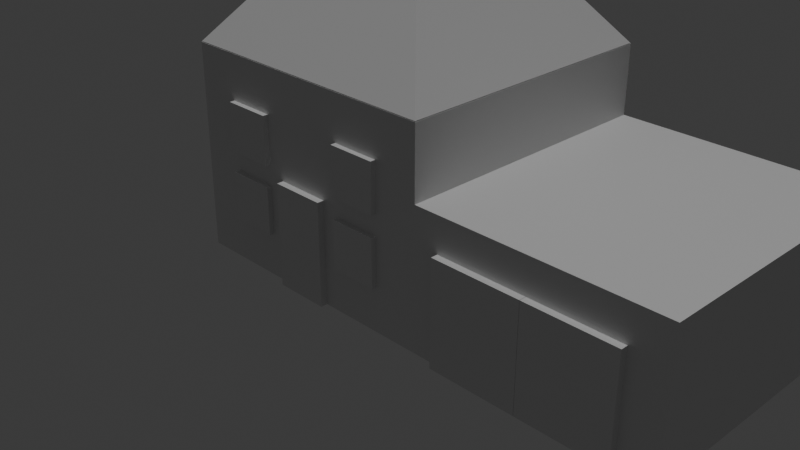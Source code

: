 # Source: Mittleres_Haus.blend  (saved by Blender 5.0.118; exported with 4.5.12 LTS)
import bpy
from mathutils import Matrix  # noqa: F401  (used for matrix-valued properties, if any)

bpy.ops.wm.read_factory_settings(use_empty=True)
scene = bpy.context.scene
scene.name = 'Scene'

# ---- collections
col_collection = bpy.data.collections.new('Collection'); scene.collection.children.link(col_collection)

# ---- materials (node trees are filled in below, after node groups)
mat_haus_003 = bpy.data.materials.new('Haus.003')
mat_haus_003.diffuse_color = (0.85, 0.8, 0.75, 1.0)
mat_dach_003 = bpy.data.materials.new('Dach.003')
mat_dach_003.diffuse_color = (0.4, 0.1, 0.1, 1.0)
mat_t_r_003 = bpy.data.materials.new('Tür.003')
mat_t_r_003.diffuse_color = (0.3, 0.2, 0.1, 1.0)
mat_fenster_003 = bpy.data.materials.new('Fenster.003')
mat_fenster_003.diffuse_color = (0.2, 0.4, 0.8, 1.0)
mat_garage_003 = bpy.data.materials.new('Garage.003')
mat_garage_003.diffuse_color = (0.75, 0.75, 0.75, 1.0)

# ---- material node trees
mat_haus_003.use_nodes = True; mat_haus_003.node_tree.nodes.clear()
_N = mat_haus_003.node_tree.nodes; _L = mat_haus_003.node_tree.links
n0 = _N.new('ShaderNodeBsdfPrincipled'); n0.name = 'Principled BSDF'; n0.location = (-200, 100)
n1 = _N.new('ShaderNodeOutputMaterial'); n1.name = 'Material Output'; n1.location = (200, 100)
_L.new(n0.outputs[0], n1.inputs[0])
n1.is_active_output = True
mat_dach_003.use_nodes = True; mat_dach_003.node_tree.nodes.clear()
_N = mat_dach_003.node_tree.nodes; _L = mat_dach_003.node_tree.links
n0 = _N.new('ShaderNodeBsdfPrincipled'); n0.name = 'Principled BSDF'; n0.location = (-200, 100)
n1 = _N.new('ShaderNodeOutputMaterial'); n1.name = 'Material Output'; n1.location = (200, 100)
_L.new(n0.outputs[0], n1.inputs[0])
n1.is_active_output = True
mat_t_r_003.use_nodes = True; mat_t_r_003.node_tree.nodes.clear()
_N = mat_t_r_003.node_tree.nodes; _L = mat_t_r_003.node_tree.links
n0 = _N.new('ShaderNodeBsdfPrincipled'); n0.name = 'Principled BSDF'; n0.location = (-200, 100)
n1 = _N.new('ShaderNodeOutputMaterial'); n1.name = 'Material Output'; n1.location = (200, 100)
_L.new(n0.outputs[0], n1.inputs[0])
n1.is_active_output = True
mat_fenster_003.use_nodes = True; mat_fenster_003.node_tree.nodes.clear()
_N = mat_fenster_003.node_tree.nodes; _L = mat_fenster_003.node_tree.links
n0 = _N.new('ShaderNodeBsdfPrincipled'); n0.name = 'Principled BSDF'; n0.location = (-200, 100)
n1 = _N.new('ShaderNodeOutputMaterial'); n1.name = 'Material Output'; n1.location = (200, 100)
_L.new(n0.outputs[0], n1.inputs[0])
n1.is_active_output = True
mat_garage_003.use_nodes = True; mat_garage_003.node_tree.nodes.clear()
_N = mat_garage_003.node_tree.nodes; _L = mat_garage_003.node_tree.links
n0 = _N.new('ShaderNodeBsdfPrincipled'); n0.name = 'Principled BSDF'; n0.location = (-200, 100)
n1 = _N.new('ShaderNodeOutputMaterial'); n1.name = 'Material Output'; n1.location = (200, 100)
_L.new(n0.outputs[0], n1.inputs[0])
n1.is_active_output = True

# ---- world
world_world = bpy.data.worlds.new('World'); scene.world = world_world
world_world.use_nodes = True; world_world.node_tree.nodes.clear()
_N = world_world.node_tree.nodes; _L = world_world.node_tree.links
n0 = _N.new('ShaderNodeOutputWorld'); n0.name = 'World Output'; n0.location = (200, 100)
n1 = _N.new('ShaderNodeBackground'); n1.name = 'Background'; n1.location = (-200, 100)
n1.inputs[0].default_value = (0.05088, 0.05088, 0.05088, 1.0)
_L.new(n1.outputs[0], n0.inputs[0])
n0.is_active_output = True
world_world.color = (0.05088, 0.05088, 0.05088)
world_world.sun_shadow_jitter_overblur = 0.0

# ---- cameras
cam_camera_004 = bpy.data.cameras.new('Camera.004')

# ---- lights
light_sun_003 = bpy.data.lights.new('Sun.003', 'SUN')
light_sun_003.energy = 1.0

# ---- meshes
me_cube_042 = bpy.data.meshes.new('Cube.042')
me_cube_042.from_pydata([(-1.0, -1.0, -1.0), (-1.0, -1.0, 1.0), (-1.0, 1.0, -1.0), (-1.0, 1.0, 1.0), (1.0, -1.0, -1.0), (1.0, -1.0, 1.0), (1.0, 1.0, -1.0), (1.0, 1.0, 1.0)], [], [(0, 1, 3, 2), (2, 3, 7, 6), (6, 7, 5, 4), (4, 5, 1, 0), (2, 6, 4, 0), (7, 3, 1, 5)])
_uv = me_cube_042.uv_layers.new(name='UVMap')
_uv.uv.foreach_set('vector', [0.375, 0.0, 0.625, 0.0, 0.625, 0.25, 0.375, 0.25, 0.375, 0.25, 0.625, 0.25, 0.625, 0.5, 0.375, 0.5, 0.375, 0.5, 0.625, 0.5, 0.625, 0.75, 0.375, 0.75, 0.375, 0.75, 0.625, 0.75, 0.625, 1.0, 0.375, 1.0, 0.125, 0.5, 0.375, 0.5, 0.375, 0.75, 0.125, 0.75, 0.625, 0.5, 0.875, 0.5, 0.875, 0.75, 0.625, 0.75])
me_cube_042.materials.append(mat_haus_003)
me_cube_042.update()
me_cone_006 = bpy.data.meshes.new('Cone.006')
me_cone_006.from_pydata([(0.0, 1.0, -1.0), (1.0, 0.0, -1.0), (0.0, -1.0, -1.0), (-1.0, 0.0, -1.0), (0.0, 0.0, 1.0)], [], [(0, 4, 1), (1, 4, 2), (0, 1, 2, 3), (2, 4, 3), (3, 4, 0)])
_uv = me_cone_006.uv_layers.new(name='UVMap')
_uv.uv.foreach_set('vector', [0.25, 0.49, 0.25, 0.25, 0.49, 0.25, 0.49, 0.25, 0.25, 0.25, 0.25, 0.01, 0.75, 0.49, 0.99, 0.25, 0.75, 0.01, 0.51, 0.25, 0.25, 0.01, 0.25, 0.25, 0.01, 0.25, 0.01, 0.25, 0.25, 0.25, 0.25, 0.49])
me_cone_006.materials.append(mat_dach_003)
me_cone_006.update()
me_cube_043 = bpy.data.meshes.new('Cube.043')
me_cube_043.from_pydata([(-1.0, -1.0, -1.0), (-1.0, -1.0, 1.0), (-1.0, 1.0, -1.0), (-1.0, 1.0, 1.0), (1.0, -1.0, -1.0), (1.0, -1.0, 1.0), (1.0, 1.0, -1.0), (1.0, 1.0, 1.0)], [], [(0, 1, 3, 2), (2, 3, 7, 6), (6, 7, 5, 4), (4, 5, 1, 0), (2, 6, 4, 0), (7, 3, 1, 5)])
_uv = me_cube_043.uv_layers.new(name='UVMap')
_uv.uv.foreach_set('vector', [0.375, 0.0, 0.625, 0.0, 0.625, 0.25, 0.375, 0.25, 0.375, 0.25, 0.625, 0.25, 0.625, 0.5, 0.375, 0.5, 0.375, 0.5, 0.625, 0.5, 0.625, 0.75, 0.375, 0.75, 0.375, 0.75, 0.625, 0.75, 0.625, 1.0, 0.375, 1.0, 0.125, 0.5, 0.375, 0.5, 0.375, 0.75, 0.125, 0.75, 0.625, 0.5, 0.875, 0.5, 0.875, 0.75, 0.625, 0.75])
me_cube_043.materials.append(mat_t_r_003)
me_cube_043.update()
me_cube_044 = bpy.data.meshes.new('Cube.044')
me_cube_044.from_pydata([(-1.0, -1.0, -1.0), (-1.0, -1.0, 1.0), (-1.0, 1.0, -1.0), (-1.0, 1.0, 1.0), (1.0, -1.0, -1.0), (1.0, -1.0, 1.0), (1.0, 1.0, -1.0), (1.0, 1.0, 1.0)], [], [(0, 1, 3, 2), (2, 3, 7, 6), (6, 7, 5, 4), (4, 5, 1, 0), (2, 6, 4, 0), (7, 3, 1, 5)])
_uv = me_cube_044.uv_layers.new(name='UVMap')
_uv.uv.foreach_set('vector', [0.375, 0.0, 0.625, 0.0, 0.625, 0.25, 0.375, 0.25, 0.375, 0.25, 0.625, 0.25, 0.625, 0.5, 0.375, 0.5, 0.375, 0.5, 0.625, 0.5, 0.625, 0.75, 0.375, 0.75, 0.375, 0.75, 0.625, 0.75, 0.625, 1.0, 0.375, 1.0, 0.125, 0.5, 0.375, 0.5, 0.375, 0.75, 0.125, 0.75, 0.625, 0.5, 0.875, 0.5, 0.875, 0.75, 0.625, 0.75])
me_cube_044.materials.append(mat_fenster_003)
me_cube_044.update()
me_cube_045 = bpy.data.meshes.new('Cube.045')
me_cube_045.from_pydata([(-1.0, -1.0, -1.0), (-1.0, -1.0, 1.0), (-1.0, 1.0, -1.0), (-1.0, 1.0, 1.0), (1.0, -1.0, -1.0), (1.0, -1.0, 1.0), (1.0, 1.0, -1.0), (1.0, 1.0, 1.0)], [], [(0, 1, 3, 2), (2, 3, 7, 6), (6, 7, 5, 4), (4, 5, 1, 0), (2, 6, 4, 0), (7, 3, 1, 5)])
_uv = me_cube_045.uv_layers.new(name='UVMap')
_uv.uv.foreach_set('vector', [0.375, 0.0, 0.625, 0.0, 0.625, 0.25, 0.375, 0.25, 0.375, 0.25, 0.625, 0.25, 0.625, 0.5, 0.375, 0.5, 0.375, 0.5, 0.625, 0.5, 0.625, 0.75, 0.375, 0.75, 0.375, 0.75, 0.625, 0.75, 0.625, 1.0, 0.375, 1.0, 0.125, 0.5, 0.375, 0.5, 0.375, 0.75, 0.125, 0.75, 0.625, 0.5, 0.875, 0.5, 0.875, 0.75, 0.625, 0.75])
me_cube_045.materials.append(mat_fenster_003)
me_cube_045.update()
me_cube_046 = bpy.data.meshes.new('Cube.046')
me_cube_046.from_pydata([(-1.0, -1.0, -1.0), (-1.0, -1.0, 1.0), (-1.0, 1.0, -1.0), (-1.0, 1.0, 1.0), (1.0, -1.0, -1.0), (1.0, -1.0, 1.0), (1.0, 1.0, -1.0), (1.0, 1.0, 1.0)], [], [(0, 1, 3, 2), (2, 3, 7, 6), (6, 7, 5, 4), (4, 5, 1, 0), (2, 6, 4, 0), (7, 3, 1, 5)])
_uv = me_cube_046.uv_layers.new(name='UVMap')
_uv.uv.foreach_set('vector', [0.375, 0.0, 0.625, 0.0, 0.625, 0.25, 0.375, 0.25, 0.375, 0.25, 0.625, 0.25, 0.625, 0.5, 0.375, 0.5, 0.375, 0.5, 0.625, 0.5, 0.625, 0.75, 0.375, 0.75, 0.375, 0.75, 0.625, 0.75, 0.625, 1.0, 0.375, 1.0, 0.125, 0.5, 0.375, 0.5, 0.375, 0.75, 0.125, 0.75, 0.625, 0.5, 0.875, 0.5, 0.875, 0.75, 0.625, 0.75])
me_cube_046.materials.append(mat_fenster_003)
me_cube_046.update()
me_cube_047 = bpy.data.meshes.new('Cube.047')
me_cube_047.from_pydata([(-1.0, -1.0, -1.0), (-1.0, -1.0, 1.0), (-1.0, 1.0, -1.0), (-1.0, 1.0, 1.0), (1.0, -1.0, -1.0), (1.0, -1.0, 1.0), (1.0, 1.0, -1.0), (1.0, 1.0, 1.0)], [], [(0, 1, 3, 2), (2, 3, 7, 6), (6, 7, 5, 4), (4, 5, 1, 0), (2, 6, 4, 0), (7, 3, 1, 5)])
_uv = me_cube_047.uv_layers.new(name='UVMap')
_uv.uv.foreach_set('vector', [0.375, 0.0, 0.625, 0.0, 0.625, 0.25, 0.375, 0.25, 0.375, 0.25, 0.625, 0.25, 0.625, 0.5, 0.375, 0.5, 0.375, 0.5, 0.625, 0.5, 0.625, 0.75, 0.375, 0.75, 0.375, 0.75, 0.625, 0.75, 0.625, 1.0, 0.375, 1.0, 0.125, 0.5, 0.375, 0.5, 0.375, 0.75, 0.125, 0.75, 0.625, 0.5, 0.875, 0.5, 0.875, 0.75, 0.625, 0.75])
me_cube_047.materials.append(mat_fenster_003)
me_cube_047.update()
me_cube_048 = bpy.data.meshes.new('Cube.048')
me_cube_048.from_pydata([(-1.0, -1.0, -1.0), (-1.0, -1.0, 1.0), (-1.0, 1.0, -1.0), (-1.0, 1.0, 1.0), (1.0, -1.0, -1.0), (1.0, -1.0, 1.0), (1.0, 1.0, -1.0), (1.0, 1.0, 1.0)], [], [(0, 1, 3, 2), (2, 3, 7, 6), (6, 7, 5, 4), (4, 5, 1, 0), (2, 6, 4, 0), (7, 3, 1, 5)])
_uv = me_cube_048.uv_layers.new(name='UVMap')
_uv.uv.foreach_set('vector', [0.375, 0.0, 0.625, 0.0, 0.625, 0.25, 0.375, 0.25, 0.375, 0.25, 0.625, 0.25, 0.625, 0.5, 0.375, 0.5, 0.375, 0.5, 0.625, 0.5, 0.625, 0.75, 0.375, 0.75, 0.375, 0.75, 0.625, 0.75, 0.625, 1.0, 0.375, 1.0, 0.125, 0.5, 0.375, 0.5, 0.375, 0.75, 0.125, 0.75, 0.625, 0.5, 0.875, 0.5, 0.875, 0.75, 0.625, 0.75])
me_cube_048.materials.append(mat_fenster_003)
me_cube_048.update()
me_cube_049 = bpy.data.meshes.new('Cube.049')
me_cube_049.from_pydata([(-1.0, -1.0, -1.0), (-1.0, -1.0, 1.0), (-1.0, 1.0, -1.0), (-1.0, 1.0, 1.0), (1.0, -1.0, -1.0), (1.0, -1.0, 1.0), (1.0, 1.0, -1.0), (1.0, 1.0, 1.0)], [], [(0, 1, 3, 2), (2, 3, 7, 6), (6, 7, 5, 4), (4, 5, 1, 0), (2, 6, 4, 0), (7, 3, 1, 5)])
_uv = me_cube_049.uv_layers.new(name='UVMap')
_uv.uv.foreach_set('vector', [0.375, 0.0, 0.625, 0.0, 0.625, 0.25, 0.375, 0.25, 0.375, 0.25, 0.625, 0.25, 0.625, 0.5, 0.375, 0.5, 0.375, 0.5, 0.625, 0.5, 0.625, 0.75, 0.375, 0.75, 0.375, 0.75, 0.625, 0.75, 0.625, 1.0, 0.375, 1.0, 0.125, 0.5, 0.375, 0.5, 0.375, 0.75, 0.125, 0.75, 0.625, 0.5, 0.875, 0.5, 0.875, 0.75, 0.625, 0.75])
me_cube_049.materials.append(mat_fenster_003)
me_cube_049.update()
me_cube_050 = bpy.data.meshes.new('Cube.050')
me_cube_050.from_pydata([(-1.0, -1.0, -1.0), (-1.0, -1.0, 1.0), (-1.0, 1.0, -1.0), (-1.0, 1.0, 1.0), (1.0, -1.0, -1.0), (1.0, -1.0, 1.0), (1.0, 1.0, -1.0), (1.0, 1.0, 1.0)], [], [(0, 1, 3, 2), (2, 3, 7, 6), (6, 7, 5, 4), (4, 5, 1, 0), (2, 6, 4, 0), (7, 3, 1, 5)])
_uv = me_cube_050.uv_layers.new(name='UVMap')
_uv.uv.foreach_set('vector', [0.375, 0.0, 0.625, 0.0, 0.625, 0.25, 0.375, 0.25, 0.375, 0.25, 0.625, 0.25, 0.625, 0.5, 0.375, 0.5, 0.375, 0.5, 0.625, 0.5, 0.625, 0.75, 0.375, 0.75, 0.375, 0.75, 0.625, 0.75, 0.625, 1.0, 0.375, 1.0, 0.125, 0.5, 0.375, 0.5, 0.375, 0.75, 0.125, 0.75, 0.625, 0.5, 0.875, 0.5, 0.875, 0.75, 0.625, 0.75])
me_cube_050.materials.append(mat_fenster_003)
me_cube_050.update()
me_cube_051 = bpy.data.meshes.new('Cube.051')
me_cube_051.from_pydata([(-1.0, -1.0, -1.0), (-1.0, -1.0, 1.0), (-1.0, 1.0, -1.0), (-1.0, 1.0, 1.0), (1.0, -1.0, -1.0), (1.0, -1.0, 1.0), (1.0, 1.0, -1.0), (1.0, 1.0, 1.0)], [], [(0, 1, 3, 2), (2, 3, 7, 6), (6, 7, 5, 4), (4, 5, 1, 0), (2, 6, 4, 0), (7, 3, 1, 5)])
_uv = me_cube_051.uv_layers.new(name='UVMap')
_uv.uv.foreach_set('vector', [0.375, 0.0, 0.625, 0.0, 0.625, 0.25, 0.375, 0.25, 0.375, 0.25, 0.625, 0.25, 0.625, 0.5, 0.375, 0.5, 0.375, 0.5, 0.625, 0.5, 0.625, 0.75, 0.375, 0.75, 0.375, 0.75, 0.625, 0.75, 0.625, 1.0, 0.375, 1.0, 0.125, 0.5, 0.375, 0.5, 0.375, 0.75, 0.125, 0.75, 0.625, 0.5, 0.875, 0.5, 0.875, 0.75, 0.625, 0.75])
me_cube_051.materials.append(mat_fenster_003)
me_cube_051.update()
me_cube_052 = bpy.data.meshes.new('Cube.052')
me_cube_052.from_pydata([(-1.0, -1.0, -1.0), (-1.0, -1.0, 1.0), (-1.0, 1.0, -1.0), (-1.0, 1.0, 1.0), (1.0, -1.0, -1.0), (1.0, -1.0, 1.0), (1.0, 1.0, -1.0), (1.0, 1.0, 1.0)], [], [(0, 1, 3, 2), (2, 3, 7, 6), (6, 7, 5, 4), (4, 5, 1, 0), (2, 6, 4, 0), (7, 3, 1, 5)])
_uv = me_cube_052.uv_layers.new(name='UVMap')
_uv.uv.foreach_set('vector', [0.375, 0.0, 0.625, 0.0, 0.625, 0.25, 0.375, 0.25, 0.375, 0.25, 0.625, 0.25, 0.625, 0.5, 0.375, 0.5, 0.375, 0.5, 0.625, 0.5, 0.625, 0.75, 0.375, 0.75, 0.375, 0.75, 0.625, 0.75, 0.625, 1.0, 0.375, 1.0, 0.125, 0.5, 0.375, 0.5, 0.375, 0.75, 0.125, 0.75, 0.625, 0.5, 0.875, 0.5, 0.875, 0.75, 0.625, 0.75])
me_cube_052.materials.append(mat_garage_003)
me_cube_052.update()
me_cube_053 = bpy.data.meshes.new('Cube.053')
me_cube_053.from_pydata([(-1.0, -1.0, -1.0), (-1.0, -1.0, 1.0), (-1.0, 1.0, -1.0), (-1.0, 1.0, 1.0), (1.0, -1.0, -1.0), (1.0, -1.0, 1.0), (1.0, 1.0, -1.0), (1.0, 1.0, 1.0)], [], [(0, 1, 3, 2), (2, 3, 7, 6), (6, 7, 5, 4), (4, 5, 1, 0), (2, 6, 4, 0), (7, 3, 1, 5)])
_uv = me_cube_053.uv_layers.new(name='UVMap')
_uv.uv.foreach_set('vector', [0.375, 0.0, 0.625, 0.0, 0.625, 0.25, 0.375, 0.25, 0.375, 0.25, 0.625, 0.25, 0.625, 0.5, 0.375, 0.5, 0.375, 0.5, 0.625, 0.5, 0.625, 0.75, 0.375, 0.75, 0.375, 0.75, 0.625, 0.75, 0.625, 1.0, 0.375, 1.0, 0.125, 0.5, 0.375, 0.5, 0.375, 0.75, 0.125, 0.75, 0.625, 0.5, 0.875, 0.5, 0.875, 0.75, 0.625, 0.75])
me_cube_053.materials.append(mat_t_r_003)
me_cube_053.update()
me_cube_054 = bpy.data.meshes.new('Cube.054')
me_cube_054.from_pydata([(-1.0, -1.0, -1.0), (-1.0, -1.0, 1.0), (-1.0, 1.0, -1.0), (-1.0, 1.0, 1.0), (1.0, -1.0, -1.0), (1.0, -1.0, 1.0), (1.0, 1.0, -1.0), (1.0, 1.0, 1.0)], [], [(0, 1, 3, 2), (2, 3, 7, 6), (6, 7, 5, 4), (4, 5, 1, 0), (2, 6, 4, 0), (7, 3, 1, 5)])
_uv = me_cube_054.uv_layers.new(name='UVMap')
_uv.uv.foreach_set('vector', [0.375, 0.0, 0.625, 0.0, 0.625, 0.25, 0.375, 0.25, 0.375, 0.25, 0.625, 0.25, 0.625, 0.5, 0.375, 0.5, 0.375, 0.5, 0.625, 0.5, 0.625, 0.75, 0.375, 0.75, 0.375, 0.75, 0.625, 0.75, 0.625, 1.0, 0.375, 1.0, 0.125, 0.5, 0.375, 0.5, 0.375, 0.75, 0.125, 0.75, 0.625, 0.5, 0.875, 0.5, 0.875, 0.75, 0.625, 0.75])
me_cube_054.materials.append(mat_t_r_003)
me_cube_054.update()
me_cube_055 = bpy.data.meshes.new('Cube.055')
me_cube_055.from_pydata([(-1.0, -1.0, -1.0), (-1.0, -1.0, 1.0), (-1.0, 1.0, -1.0), (-1.0, 1.0, 1.0), (1.0, -1.0, -1.0), (1.0, -1.0, 1.0), (1.0, 1.0, -1.0), (1.0, 1.0, 1.0)], [], [(0, 1, 3, 2), (2, 3, 7, 6), (6, 7, 5, 4), (4, 5, 1, 0), (2, 6, 4, 0), (7, 3, 1, 5)])
_uv = me_cube_055.uv_layers.new(name='UVMap')
_uv.uv.foreach_set('vector', [0.375, 0.0, 0.625, 0.0, 0.625, 0.25, 0.375, 0.25, 0.375, 0.25, 0.625, 0.25, 0.625, 0.5, 0.375, 0.5, 0.375, 0.5, 0.625, 0.5, 0.625, 0.75, 0.375, 0.75, 0.375, 0.75, 0.625, 0.75, 0.625, 1.0, 0.375, 1.0, 0.125, 0.5, 0.375, 0.5, 0.375, 0.75, 0.125, 0.75, 0.625, 0.5, 0.875, 0.5, 0.875, 0.75, 0.625, 0.75])
me_cube_055.materials.append(mat_t_r_003)
me_cube_055.update()

# ---- objects
ob_haus = bpy.data.objects.new('Haus', me_cube_042)
ob_cone = bpy.data.objects.new('Cone', me_cone_006)
ob_t_r = bpy.data.objects.new('Tür', me_cube_043)
ob_fenster_vorne = bpy.data.objects.new('Fenster_Vorne', me_cube_044)
ob_fenster_vorne_001 = bpy.data.objects.new('Fenster_Vorne.001', me_cube_045)
ob_fenster_vorne_002 = bpy.data.objects.new('Fenster_Vorne.002', me_cube_046)
ob_fenster_vorne_003 = bpy.data.objects.new('Fenster_Vorne.003', me_cube_047)
ob_fenster_links = bpy.data.objects.new('Fenster_Links', me_cube_048)
ob_fenster_links_001 = bpy.data.objects.new('Fenster_Links.001', me_cube_049)
ob_fenster_links_002 = bpy.data.objects.new('Fenster_Links.002', me_cube_050)
ob_fenster_links_003 = bpy.data.objects.new('Fenster_Links.003', me_cube_051)
ob_doppelgarage = bpy.data.objects.new('Doppelgarage', me_cube_052)
ob_garagentor1 = bpy.data.objects.new('Garagentor1', me_cube_053)
ob_garagentor2 = bpy.data.objects.new('Garagentor2', me_cube_054)
ob_verbindungst_r = bpy.data.objects.new('Verbindungstür', me_cube_055)
ob_camera = bpy.data.objects.new('Camera', cam_camera_004)
ob_sun = bpy.data.objects.new('Sun', light_sun_003)

# ---- transforms, parenting, visibility, modifiers, constraints
ob_haus.location = (0.0, 0.0, 3.0)
ob_haus.scale = (4.0, 4.0, 3.0)
ob_cone.location = (0.0, 0.0, 8.528)
ob_cone.rotation_euler = (0.0, 0.0, 0.785)
ob_cone.scale = (5.644, 5.644, 2.509)
ob_t_r.location = (0.0, -4.05, 1.5)
ob_t_r.scale = (0.8, 0.15, 1.5)
ob_fenster_vorne.location = (-2.0, -4.05, 2.0)
ob_fenster_vorne.scale = (0.7, 0.1, 0.7)
ob_fenster_vorne_001.location = (-2.0, -4.05, 4.0)
ob_fenster_vorne_001.scale = (0.7, 0.1, 0.7)
ob_fenster_vorne_002.location = (2.0, -4.05, 2.0)
ob_fenster_vorne_002.scale = (0.7, 0.1, 0.7)
ob_fenster_vorne_003.location = (2.0, -4.05, 4.0)
ob_fenster_vorne_003.scale = (0.7, 0.1, 0.7)
ob_fenster_links.location = (-4.05, -2.0, 2.0)
ob_fenster_links.scale = (0.1, 0.7, 0.7)
ob_fenster_links_001.location = (-4.05, -2.0, 4.0)
ob_fenster_links_001.scale = (0.1, 0.7, 0.7)
ob_fenster_links_002.location = (-4.05, 2.0, 2.0)
ob_fenster_links_002.scale = (0.1, 0.7, 0.7)
ob_fenster_links_003.location = (-4.05, 2.0, 4.0)
ob_fenster_links_003.scale = (0.1, 0.7, 0.7)
ob_doppelgarage.location = (7.5, 0.0, 2.0)
ob_doppelgarage.scale = (3.5, 4.0, 2.0)
ob_garagentor1.location = (6.031, -4.05, 1.5)
ob_garagentor1.scale = (1.3, 0.15, 1.5)
ob_garagentor2.location = (8.639, -4.05, 1.5)
ob_garagentor2.scale = (1.3, 0.15, 1.5)
ob_verbindungst_r.location = (4.05, 0.0, 1.5)
ob_verbindungst_r.scale = (0.1, 0.8, 1.5)
ob_camera.location = (20.0, -20.0, 15.0)
ob_camera.rotation_euler = (1.1, 0.0, 0.8)
ob_sun.location = (15.0, -15.0, 25.0)

# ---- collection membership
col_collection.objects.link(ob_haus)
col_collection.objects.link(ob_cone)
col_collection.objects.link(ob_t_r)
col_collection.objects.link(ob_fenster_vorne)
col_collection.objects.link(ob_fenster_vorne_001)
col_collection.objects.link(ob_fenster_vorne_002)
col_collection.objects.link(ob_fenster_vorne_003)
col_collection.objects.link(ob_fenster_links)
col_collection.objects.link(ob_fenster_links_001)
col_collection.objects.link(ob_fenster_links_002)
col_collection.objects.link(ob_fenster_links_003)
col_collection.objects.link(ob_doppelgarage)
col_collection.objects.link(ob_garagentor1)
col_collection.objects.link(ob_garagentor2)
col_collection.objects.link(ob_verbindungst_r)
col_collection.objects.link(ob_camera)
col_collection.objects.link(ob_sun)

# ---- scene / render settings (as saved in the file)
scene.camera = ob_camera
scene.frame_start = 1; scene.frame_end = 250; scene.frame_set(1)
scene.render.engine = 'BLENDER_EEVEE_NEXT'
scene.render.bake_bias = 0.0
scene.render.bake_samples = 0
scene.cycles.sampling_pattern = 'TABULATED_SOBOL'
scene.eevee.use_volume_custom_range = False
bpy.context.view_layer.update()
